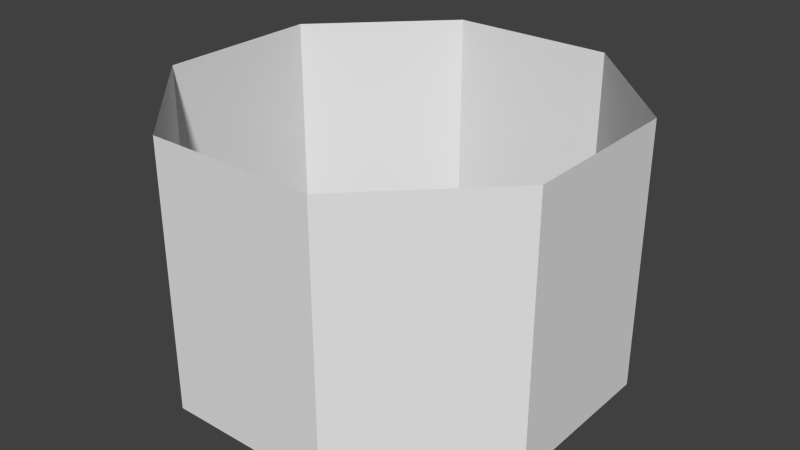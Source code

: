 # Source: checkpoint.blend  (saved by Blender 2.78.0; exported with 4.5.12 LTS)
import bpy
from mathutils import Matrix  # noqa: F401  (used for matrix-valued properties, if any)

bpy.ops.wm.read_factory_settings(use_empty=True)
scene = bpy.context.scene
scene.name = 'Scene'

# ---- collections
col_collection_1 = bpy.data.collections.new('Collection 1'); scene.collection.children.link(col_collection_1)

# ---- world
world_world = bpy.data.worlds.new('World'); scene.world = world_world
world_world.color = (0.05088, 0.05088, 0.05088)
world_world.use_sun_shadow = False
world_world.sun_shadow_jitter_overblur = 0.0
world_world.cycles.sampling_method = 'NONE'
world_world.cycles.sample_map_resolution = 256

# ---- meshes
me_cylinder = bpy.data.meshes.new('Cylinder')
me_cylinder.from_pydata([(-3.827, 9.239, 0.0), (-3.827, 9.239, 12.0), (3.827, 9.239, 0.0), (3.827, 9.239, 12.0), (9.239, 3.827, 0.0), (9.239, 3.827, 12.0), (9.239, -3.827, 0.0), (9.239, -3.827, 12.0), (3.827, -9.239, 0.0), (3.827, -9.239, 12.0), (-3.827, -9.239, 0.0), (-3.827, -9.239, 12.0), (-9.239, -3.827, 0.0), (-9.239, -3.827, 12.0), (-9.239, 3.827, 0.0), (-9.239, 3.827, 12.0)], [], [(0, 1, 3, 2), (2, 3, 5, 4), (4, 5, 7, 6), (6, 7, 9, 8), (8, 9, 11, 10), (10, 11, 13, 12), (12, 13, 15, 14), (14, 15, 1, 0)])
_uv = me_cylinder.uv_layers.new(name='UVMap')
_uv.uv.foreach_set('vector', [0.0, 0.0, 1.0, 0.0, 1.0, 1.0, 0.0, 1.0, 0.0, 0.0, 1.0, 0.0, 1.0, 1.0, 0.0, 1.0, 0.0, 0.0, 1.0, 0.0, 1.0, 1.0, 0.0, 1.0, 0.0, 0.0, 1.0, 0.0, 1.0, 1.0, 0.0, 1.0, 0.0, 0.0, 1.0, 0.0, 1.0, 1.0, 0.0, 1.0, 0.0, 0.0, 1.0, 0.0, 1.0, 1.0, 0.0, 1.0, 0.0, 0.0, 1.0, 0.0, 1.0, 1.0, 0.0, 1.0, 0.0, 0.0, 1.0, 0.0, 1.0, 1.0, 0.0, 1.0])
me_cylinder.use_remesh_preserve_volume = False
me_cylinder.use_remesh_preserve_attributes = False
me_cylinder.use_mirror_vertex_groups = False
me_cylinder.update()

# ---- objects
ob_cylinder = bpy.data.objects.new('Cylinder', me_cylinder)

# ---- transforms, parenting, visibility, modifiers, constraints
ob_cylinder.location = (0.0, 0.0, 0.0)
ob_cylinder.lineart.crease_threshold = 0.0

# ---- collection membership
col_collection_1.objects.link(ob_cylinder)

# ---- scene / render settings (as saved in the file)
scene.frame_start = 1; scene.frame_end = 250; scene.frame_set(1)
scene.render.engine = 'BLENDER_EEVEE_NEXT'
scene.render.resolution_percentage = 50
scene.render.dither_intensity = 0.0
scene.cycles.use_denoising = False
scene.cycles.samples = 10
scene.cycles.sampling_pattern = 'TABULATED_SOBOL'
scene.cycles.light_sampling_threshold = 0.0
scene.cycles.use_adaptive_sampling = False
scene.cycles.use_light_tree = False
scene.cycles.blur_glossy = 0.0
scene.cycles.pixel_filter_type = 'GAUSSIAN'
scene.cycles.sample_clamp_indirect = 0.0
scene.view_settings.view_transform = 'Standard'
bpy.context.view_layer.update()

# ---- added for rendering (the .blend has no active camera and no usable light): camera, sun
cam_auto = bpy.data.cameras.new('AutoCamera')
cam_auto.lens = 50.0
cam_auto.sensor_width = 36.0
cam_auto.clip_end = 1000.0
ob_auto_camera = bpy.data.objects.new('AutoCamera', cam_auto)
scene.collection.objects.link(ob_auto_camera)
ob_auto_camera.location = (26.6047, -31.9257, 27.2838)
ob_auto_camera.rotation_euler = (1.09748, -7.21219e-08, 0.694738)
scene.camera = ob_auto_camera
light_auto_sun = bpy.data.lights.new('AutoSun', 'SUN')
light_auto_sun.energy = 3.0
light_auto_sun.angle = 0.0523599
ob_auto_sun = bpy.data.objects.new('AutoSun', light_auto_sun)
scene.collection.objects.link(ob_auto_sun)
ob_auto_sun.rotation_euler = (0.872665, 0.174533, 0.523599)
bpy.context.view_layer.update()
